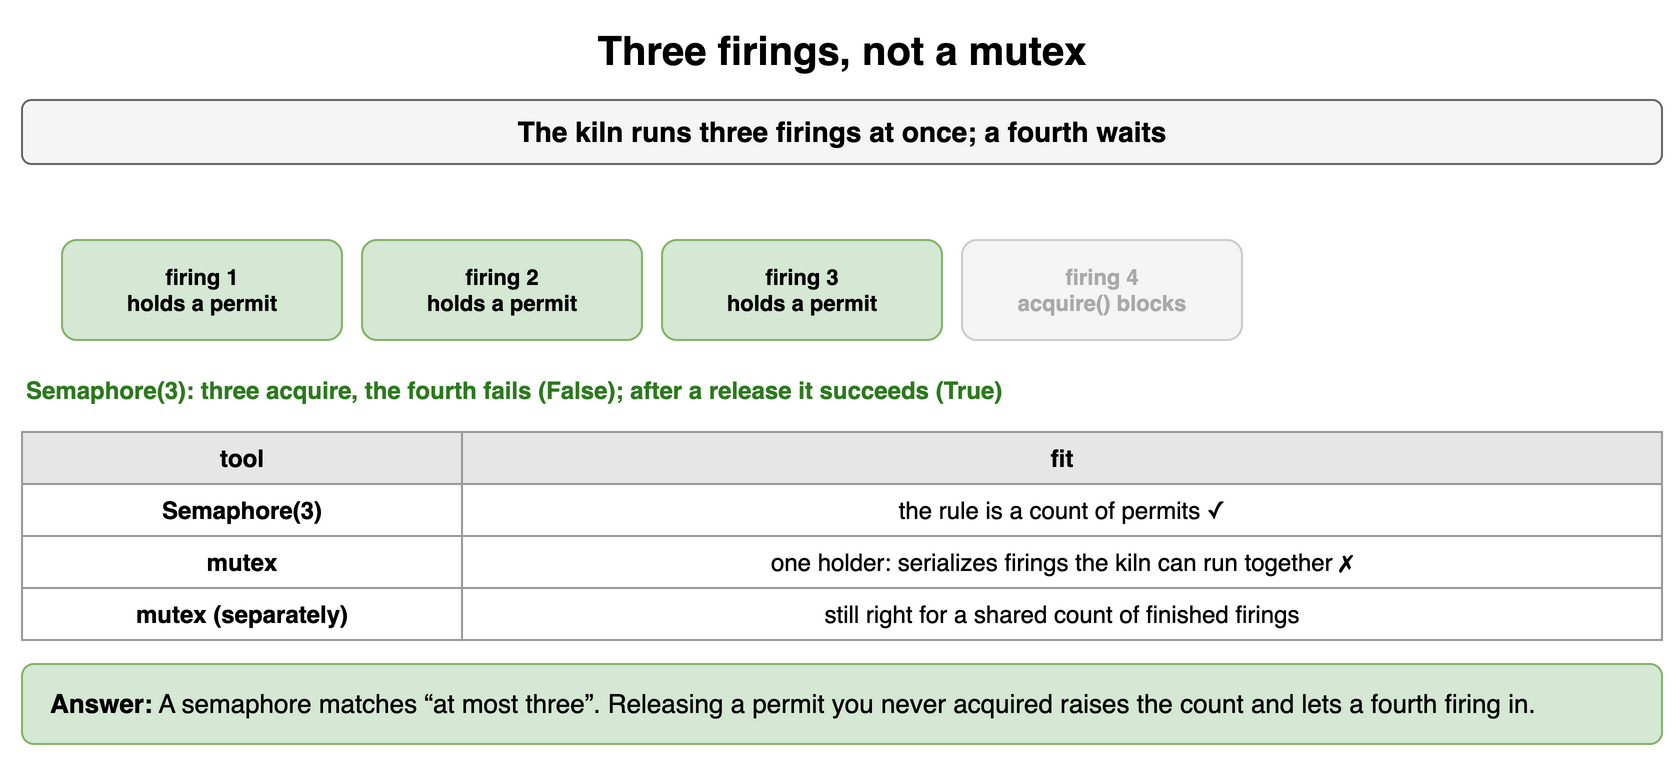

The diagram above was exported from draw.io. Its source (the exported page's mxGraphModel, read from the mxfile embedded in the PNG):
<mxGraphModel dx="900" dy="388" grid="1" gridSize="10" guides="1" tooltips="1" connect="1" arrows="1" fold="1" page="1" pageScale="1" pageWidth="900" pageHeight="388" math="0" shadow="0">
  <root>
    <mxCell id="0" />
    <mxCell id="1" parent="0" />
    <mxCell id="t41" value="Three firings, not a mutex" style="text;html=1;align=center;verticalAlign=middle;whiteSpace=wrap;fontSize=20;fontStyle=1;" vertex="1" parent="1">
      <mxGeometry x="40" y="10" width="820" height="30" as="geometry" />
    </mxCell>
    <mxCell id="t42" value="The kiln runs three firings at once; a fourth waits" style="rounded=1;whiteSpace=wrap;html=1;fillColor=#f5f5f5;strokeColor=#666666;fontStyle=1;fontSize=14;" vertex="1" parent="1">
      <mxGeometry x="40" y="50" width="820" height="32" as="geometry" />
    </mxCell>
    <mxCell id="t43" value="firing 1&lt;br&gt;holds a permit" style="rounded=1;whiteSpace=wrap;html=1;fillColor=#d5e8d4;strokeColor=#82b366;fontSize=11;align=center;fontStyle=1;" vertex="1" parent="1">
      <mxGeometry x="60" y="120" width="140" height="50" as="geometry" />
    </mxCell>
    <mxCell id="t44" value="firing 2&lt;br&gt;holds a permit" style="rounded=1;whiteSpace=wrap;html=1;fillColor=#d5e8d4;strokeColor=#82b366;fontSize=11;align=center;fontStyle=1;" vertex="1" parent="1">
      <mxGeometry x="210" y="120" width="140" height="50" as="geometry" />
    </mxCell>
    <mxCell id="t45" value="firing 3&lt;br&gt;holds a permit" style="rounded=1;whiteSpace=wrap;html=1;fillColor=#d5e8d4;strokeColor=#82b366;fontSize=11;align=center;fontStyle=1;" vertex="1" parent="1">
      <mxGeometry x="360" y="120" width="140" height="50" as="geometry" />
    </mxCell>
    <mxCell id="t46" value="firing 4&lt;br&gt;acquire() blocks" style="rounded=1;whiteSpace=wrap;html=1;fillColor=#f5f5f5;strokeColor=#cccccc;fontSize=11;align=center;fontStyle=1;fontColor=#aaaaaa;" vertex="1" parent="1">
      <mxGeometry x="510" y="120" width="140" height="50" as="geometry" />
    </mxCell>
    <mxCell id="t47" value="Semaphore(3): three acquire, the fourth fails (False); after a release it succeeds (True)" style="text;html=1;whiteSpace=wrap;fontSize=11;align=left;verticalAlign=middle;fontSize=12;fontColor=#2d7a1f;fontStyle=1;" vertex="1" parent="1">
      <mxGeometry x="40" y="186" width="820" height="18" as="geometry" />
    </mxCell>
    <mxCell id="t48" value="tool" style="whiteSpace=wrap;html=1;fillColor=#e6e6e6;strokeColor=#999999;fontStyle=1;fontSize=12;" vertex="1" parent="1">
      <mxGeometry x="40" y="216" width="220" height="26" as="geometry" />
    </mxCell>
    <mxCell id="t49" value="fit" style="whiteSpace=wrap;html=1;fillColor=#e6e6e6;strokeColor=#999999;fontStyle=1;fontSize=12;" vertex="1" parent="1">
      <mxGeometry x="260" y="216" width="600" height="26" as="geometry" />
    </mxCell>
    <mxCell id="t410" value="Semaphore(3)" style="whiteSpace=wrap;html=1;strokeColor=#999999;fontSize=12;fillColor=#ffffff;fontStyle=1;" vertex="1" parent="1">
      <mxGeometry x="40" y="242" width="220" height="26" as="geometry" />
    </mxCell>
    <mxCell id="t411" value="the rule is a count of permits ✓" style="whiteSpace=wrap;html=1;strokeColor=#999999;fontSize=12;fillColor=#ffffff;" vertex="1" parent="1">
      <mxGeometry x="260" y="242" width="600" height="26" as="geometry" />
    </mxCell>
    <mxCell id="t412" value="mutex" style="whiteSpace=wrap;html=1;strokeColor=#999999;fontSize=12;fillColor=#ffffff;fontStyle=1;" vertex="1" parent="1">
      <mxGeometry x="40" y="268" width="220" height="26" as="geometry" />
    </mxCell>
    <mxCell id="t413" value="one holder: serializes firings the kiln can run together ✗" style="whiteSpace=wrap;html=1;strokeColor=#999999;fontSize=12;fillColor=#ffffff;" vertex="1" parent="1">
      <mxGeometry x="260" y="268" width="600" height="26" as="geometry" />
    </mxCell>
    <mxCell id="t414" value="mutex (separately)" style="whiteSpace=wrap;html=1;strokeColor=#999999;fontSize=12;fillColor=#ffffff;fontStyle=1;" vertex="1" parent="1">
      <mxGeometry x="40" y="294" width="220" height="26" as="geometry" />
    </mxCell>
    <mxCell id="t415" value="still right for a shared count of finished firings" style="whiteSpace=wrap;html=1;strokeColor=#999999;fontSize=12;fillColor=#ffffff;" vertex="1" parent="1">
      <mxGeometry x="260" y="294" width="600" height="26" as="geometry" />
    </mxCell>
    <mxCell id="t416" value="&lt;b&gt;Answer:&lt;/b&gt; A semaphore matches “at most three”. Releasing a permit you never acquired raises the count and lets a fourth firing in." style="rounded=1;whiteSpace=wrap;html=1;fillColor=#d5e8d4;strokeColor=#82b366;fontSize=13;align=left;spacingLeft=12;" vertex="1" parent="1">
      <mxGeometry x="40" y="332" width="820" height="40" as="geometry" />
    </mxCell>
  </root>
</mxGraphModel>